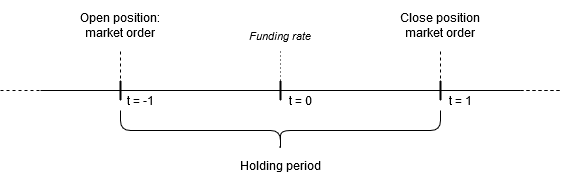

The diagram above was exported from draw.io. Its source (the exported page's mxGraphModel, read from the mxfile embedded in the PNG):
<mxGraphModel dx="865" dy="456" grid="1" gridSize="10" guides="1" tooltips="1" connect="1" arrows="1" fold="1" page="1" pageScale="1" pageWidth="850" pageHeight="1100" math="0" shadow="0">
  <root>
    <mxCell id="0" />
    <mxCell id="1" parent="0" />
    <mxCell id="o42pd9T63VLl6GQ5bIrm-21" value="" style="endArrow=none;html=1;" edge="1" parent="1">
      <mxGeometry width="50" height="50" relative="1" as="geometry">
        <mxPoint x="160" y="200" as="sourcePoint" />
        <mxPoint x="640" y="200" as="targetPoint" />
      </mxGeometry>
    </mxCell>
    <mxCell id="o42pd9T63VLl6GQ5bIrm-22" value="" style="endArrow=none;dashed=1;html=1;" edge="1" parent="1">
      <mxGeometry width="50" height="50" relative="1" as="geometry">
        <mxPoint x="680" y="200" as="sourcePoint" />
        <mxPoint x="680" y="200" as="targetPoint" />
      </mxGeometry>
    </mxCell>
    <mxCell id="o42pd9T63VLl6GQ5bIrm-23" value="" style="endArrow=none;dashed=1;html=1;" edge="1" parent="1">
      <mxGeometry width="50" height="50" relative="1" as="geometry">
        <mxPoint x="640" y="200" as="sourcePoint" />
        <mxPoint x="680" y="200" as="targetPoint" />
      </mxGeometry>
    </mxCell>
    <mxCell id="o42pd9T63VLl6GQ5bIrm-31" value="" style="endArrow=none;dashed=1;html=1;" edge="1" parent="1">
      <mxGeometry width="50" height="50" relative="1" as="geometry">
        <mxPoint x="640" y="200" as="sourcePoint" />
        <mxPoint x="680" y="200" as="targetPoint" />
      </mxGeometry>
    </mxCell>
    <mxCell id="o42pd9T63VLl6GQ5bIrm-32" value="" style="endArrow=none;dashed=1;html=1;" edge="1" parent="1">
      <mxGeometry width="50" height="50" relative="1" as="geometry">
        <mxPoint x="120" y="200" as="sourcePoint" />
        <mxPoint x="160" y="200" as="targetPoint" />
      </mxGeometry>
    </mxCell>
    <mxCell id="o42pd9T63VLl6GQ5bIrm-33" value="t = 0" style="text;html=1;strokeColor=none;fillColor=none;align=center;verticalAlign=middle;whiteSpace=wrap;rounded=0;" vertex="1" parent="1">
      <mxGeometry x="400" y="200" width="40" height="20" as="geometry" />
    </mxCell>
    <mxCell id="o42pd9T63VLl6GQ5bIrm-35" value="t = 1" style="text;html=1;strokeColor=none;fillColor=none;align=center;verticalAlign=middle;whiteSpace=wrap;rounded=0;" vertex="1" parent="1">
      <mxGeometry x="560" y="200" width="40" height="20" as="geometry" />
    </mxCell>
    <mxCell id="o42pd9T63VLl6GQ5bIrm-37" value="t = -1" style="text;html=1;strokeColor=none;fillColor=none;align=center;verticalAlign=middle;whiteSpace=wrap;rounded=0;" vertex="1" parent="1">
      <mxGeometry x="240" y="200" width="40" height="20" as="geometry" />
    </mxCell>
    <mxCell id="o42pd9T63VLl6GQ5bIrm-46" value="&lt;font style=&quot;font-size: 11px&quot;&gt;&lt;i&gt;Funding rate &lt;br&gt;&lt;/i&gt;&lt;/font&gt;" style="text;html=1;strokeColor=none;fillColor=none;align=center;verticalAlign=middle;whiteSpace=wrap;rounded=0;" vertex="1" parent="1">
      <mxGeometry x="350" y="120" width="100" height="50" as="geometry" />
    </mxCell>
    <mxCell id="o42pd9T63VLl6GQ5bIrm-47" value="" style="shape=curlyBracket;whiteSpace=wrap;html=1;rounded=1;fillColor=#000000;rotation=-90;" vertex="1" parent="1">
      <mxGeometry x="380" y="80" width="40" height="320" as="geometry" />
    </mxCell>
    <mxCell id="o42pd9T63VLl6GQ5bIrm-48" value="Holding period" style="text;html=1;strokeColor=none;fillColor=none;align=center;verticalAlign=middle;whiteSpace=wrap;rounded=0;" vertex="1" parent="1">
      <mxGeometry x="350" y="260" width="100" height="30" as="geometry" />
    </mxCell>
    <mxCell id="o42pd9T63VLl6GQ5bIrm-53" value="&lt;div&gt;Open position: &lt;br&gt;&lt;/div&gt;&lt;div&gt;market order&lt;/div&gt;" style="text;html=1;strokeColor=none;fillColor=none;align=center;verticalAlign=middle;whiteSpace=wrap;rounded=0;" vertex="1" parent="1">
      <mxGeometry x="190" y="110" width="100" height="50" as="geometry" />
    </mxCell>
    <mxCell id="o42pd9T63VLl6GQ5bIrm-54" value="&lt;div&gt;Close position &lt;br&gt;&lt;/div&gt;&lt;div&gt;market order&lt;/div&gt;" style="text;html=1;strokeColor=none;fillColor=none;align=center;verticalAlign=middle;whiteSpace=wrap;rounded=0;" vertex="1" parent="1">
      <mxGeometry x="510" y="110" width="100" height="50" as="geometry" />
    </mxCell>
    <mxCell id="o42pd9T63VLl6GQ5bIrm-63" value="" style="endArrow=none;html=1;jumpSize=6;strokeWidth=2;exitX=0;exitY=0;exitDx=0;exitDy=0;" edge="1" parent="1">
      <mxGeometry width="50" height="50" relative="1" as="geometry">
        <mxPoint x="400" y="210" as="sourcePoint" />
        <mxPoint x="400" y="190" as="targetPoint" />
        <Array as="points" />
      </mxGeometry>
    </mxCell>
    <mxCell id="o42pd9T63VLl6GQ5bIrm-65" value="" style="endArrow=none;html=1;jumpSize=6;strokeWidth=2;exitX=0;exitY=0;exitDx=0;exitDy=0;" edge="1" parent="1">
      <mxGeometry width="50" height="50" relative="1" as="geometry">
        <mxPoint x="560" y="210" as="sourcePoint" />
        <mxPoint x="560" y="190" as="targetPoint" />
        <Array as="points" />
      </mxGeometry>
    </mxCell>
    <mxCell id="o42pd9T63VLl6GQ5bIrm-66" value="" style="endArrow=none;html=1;jumpSize=6;strokeWidth=2;exitX=0;exitY=0;exitDx=0;exitDy=0;" edge="1" parent="1">
      <mxGeometry width="50" height="50" relative="1" as="geometry">
        <mxPoint x="240" y="210" as="sourcePoint" />
        <mxPoint x="240" y="190" as="targetPoint" />
        <Array as="points" />
      </mxGeometry>
    </mxCell>
    <mxCell id="o42pd9T63VLl6GQ5bIrm-67" value="" style="endArrow=none;dashed=1;html=1;strokeColor=#000000;strokeWidth=1;" edge="1" parent="1">
      <mxGeometry width="50" height="50" relative="1" as="geometry">
        <mxPoint x="240" y="200" as="sourcePoint" />
        <mxPoint x="240" y="160" as="targetPoint" />
      </mxGeometry>
    </mxCell>
    <mxCell id="o42pd9T63VLl6GQ5bIrm-69" style="edgeStyle=orthogonalEdgeStyle;rounded=0;jumpSize=6;orthogonalLoop=1;jettySize=auto;html=1;exitX=0.5;exitY=1;exitDx=0;exitDy=0;strokeColor=#000000;strokeWidth=2;" edge="1" parent="1" source="o42pd9T63VLl6GQ5bIrm-46" target="o42pd9T63VLl6GQ5bIrm-46">
      <mxGeometry relative="1" as="geometry" />
    </mxCell>
    <mxCell id="o42pd9T63VLl6GQ5bIrm-71" value="" style="endArrow=none;dashed=1;html=1;strokeColor=#000000;strokeWidth=1;" edge="1" parent="1">
      <mxGeometry width="50" height="50" relative="1" as="geometry">
        <mxPoint x="560" y="200" as="sourcePoint" />
        <mxPoint x="560" y="160" as="targetPoint" />
      </mxGeometry>
    </mxCell>
    <mxCell id="o42pd9T63VLl6GQ5bIrm-72" value="" style="endArrow=none;dashed=1;html=1;dashPattern=1 3;strokeWidth=1;" edge="1" parent="1">
      <mxGeometry width="50" height="50" relative="1" as="geometry">
        <mxPoint x="400" y="190" as="sourcePoint" />
        <mxPoint x="400" y="160" as="targetPoint" />
      </mxGeometry>
    </mxCell>
  </root>
</mxGraphModel>